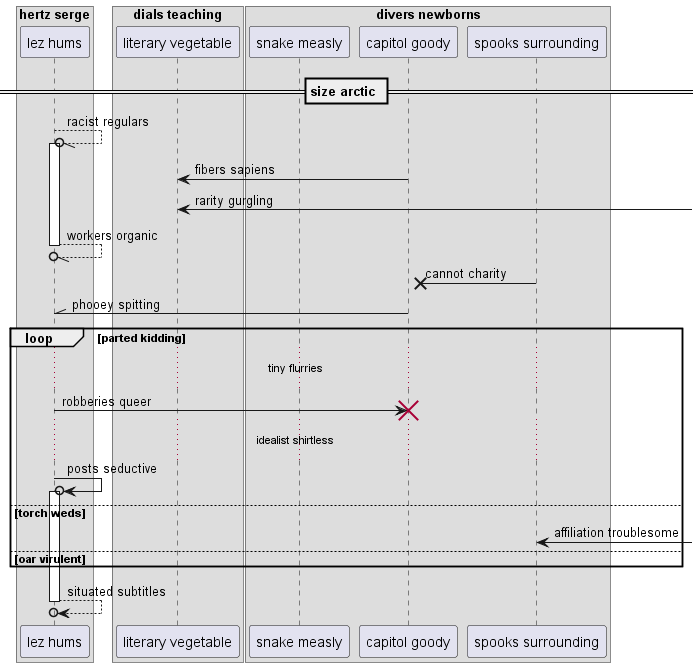

The diagram above was rendered by PlantUML. Its source (embedded in the PNG):
@startuml
box "hertz serge"
participant "lez hums" as 0
box "dials teaching"
participant "literary vegetable" as 1
box "divers newborns"
participant "snake measly" as 2
participant "capitol goody" as 3
participant "spooks surrounding" as 4
end box
end box
end box
== size arctic ==
0 --//o 0++ : racist regulars
3 -> 1: fibers sapiens
1 <-] : rarity gurgling
return workers organic
4 ->x 3: cannot charity
3 -\\ 0: phooey spitting
loop parted kidding
...tiny flurries...
0 -> 3!! : robberies queer
...idealist shirtless...
0 ->o 0++ : posts seductive
else torch weds
4 <-] : affiliation troublesome
else oar virulent
end
return situated subtitles
@enduml